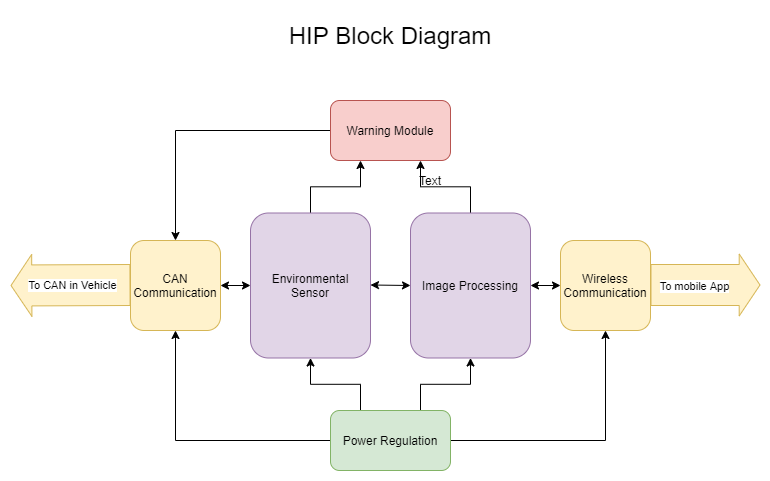

The diagram above was exported from draw.io. Its source (the exported page's mxGraphModel, read from the mxfile embedded in the PNG):
<mxGraphModel dx="1038" dy="548" grid="1" gridSize="10" guides="1" tooltips="1" connect="1" arrows="1" fold="1" page="1" pageScale="1" pageWidth="850" pageHeight="1100" math="0" shadow="0">
  <root>
    <mxCell id="0" />
    <mxCell id="1" parent="0" />
    <mxCell id="Vk3yBpiIMXtpupafznW--1" value="CAN Communication" style="rounded=1;whiteSpace=wrap;html=1;fillColor=#fff2cc;strokeColor=#d6b656;" vertex="1" parent="1">
      <mxGeometry x="120" y="410" width="90" height="90" as="geometry" />
    </mxCell>
    <mxCell id="Vk3yBpiIMXtpupafznW--20" style="edgeStyle=orthogonalEdgeStyle;rounded=0;orthogonalLoop=1;jettySize=auto;html=1;exitX=0.5;exitY=0;exitDx=0;exitDy=0;entryX=0.25;entryY=1;entryDx=0;entryDy=0;strokeColor=#000000;" edge="1" parent="1" source="Vk3yBpiIMXtpupafznW--2" target="Vk3yBpiIMXtpupafznW--6">
      <mxGeometry relative="1" as="geometry" />
    </mxCell>
    <mxCell id="Vk3yBpiIMXtpupafznW--2" value="Environmental Sensor" style="rounded=1;whiteSpace=wrap;html=1;fillColor=#e1d5e7;strokeColor=#9673a6;" vertex="1" parent="1">
      <mxGeometry x="240" y="382.5" width="120" height="145" as="geometry" />
    </mxCell>
    <mxCell id="Vk3yBpiIMXtpupafznW--21" style="edgeStyle=orthogonalEdgeStyle;rounded=0;orthogonalLoop=1;jettySize=auto;html=1;exitX=0.5;exitY=0;exitDx=0;exitDy=0;entryX=0.75;entryY=1;entryDx=0;entryDy=0;strokeColor=#000000;" edge="1" parent="1" source="Vk3yBpiIMXtpupafznW--3" target="Vk3yBpiIMXtpupafznW--6">
      <mxGeometry relative="1" as="geometry" />
    </mxCell>
    <mxCell id="Vk3yBpiIMXtpupafznW--3" value="Image Processing" style="rounded=1;whiteSpace=wrap;html=1;fillColor=#e1d5e7;strokeColor=#9673a6;" vertex="1" parent="1">
      <mxGeometry x="400" y="382.5" width="120" height="145" as="geometry" />
    </mxCell>
    <mxCell id="Vk3yBpiIMXtpupafznW--4" value="Wireless Communication" style="rounded=1;whiteSpace=wrap;html=1;fillColor=#fff2cc;strokeColor=#d6b656;" vertex="1" parent="1">
      <mxGeometry x="550" y="410" width="90" height="90" as="geometry" />
    </mxCell>
    <mxCell id="Vk3yBpiIMXtpupafznW--22" style="edgeStyle=orthogonalEdgeStyle;rounded=0;orthogonalLoop=1;jettySize=auto;html=1;exitX=0;exitY=0.5;exitDx=0;exitDy=0;entryX=0.5;entryY=1;entryDx=0;entryDy=0;strokeColor=#000000;" edge="1" parent="1" source="Vk3yBpiIMXtpupafznW--5" target="Vk3yBpiIMXtpupafznW--1">
      <mxGeometry relative="1" as="geometry" />
    </mxCell>
    <mxCell id="Vk3yBpiIMXtpupafznW--23" style="edgeStyle=orthogonalEdgeStyle;rounded=0;orthogonalLoop=1;jettySize=auto;html=1;exitX=0.25;exitY=0;exitDx=0;exitDy=0;entryX=0.5;entryY=1;entryDx=0;entryDy=0;strokeColor=#000000;" edge="1" parent="1" source="Vk3yBpiIMXtpupafznW--5" target="Vk3yBpiIMXtpupafznW--2">
      <mxGeometry relative="1" as="geometry" />
    </mxCell>
    <mxCell id="Vk3yBpiIMXtpupafznW--24" style="edgeStyle=orthogonalEdgeStyle;rounded=0;orthogonalLoop=1;jettySize=auto;html=1;exitX=0.75;exitY=0;exitDx=0;exitDy=0;entryX=0.5;entryY=1;entryDx=0;entryDy=0;strokeColor=#000000;" edge="1" parent="1" source="Vk3yBpiIMXtpupafznW--5" target="Vk3yBpiIMXtpupafznW--3">
      <mxGeometry relative="1" as="geometry" />
    </mxCell>
    <mxCell id="Vk3yBpiIMXtpupafznW--25" style="edgeStyle=orthogonalEdgeStyle;rounded=0;orthogonalLoop=1;jettySize=auto;html=1;exitX=1;exitY=0.5;exitDx=0;exitDy=0;entryX=0.5;entryY=1;entryDx=0;entryDy=0;strokeColor=#000000;" edge="1" parent="1" source="Vk3yBpiIMXtpupafznW--5" target="Vk3yBpiIMXtpupafznW--4">
      <mxGeometry relative="1" as="geometry" />
    </mxCell>
    <mxCell id="Vk3yBpiIMXtpupafznW--5" value="Power Regulation" style="rounded=1;whiteSpace=wrap;html=1;fillColor=#d5e8d4;strokeColor=#82b366;" vertex="1" parent="1">
      <mxGeometry x="320" y="580" width="120" height="60" as="geometry" />
    </mxCell>
    <mxCell id="Vk3yBpiIMXtpupafznW--19" style="edgeStyle=orthogonalEdgeStyle;rounded=0;orthogonalLoop=1;jettySize=auto;html=1;exitX=0;exitY=0.5;exitDx=0;exitDy=0;entryX=0.5;entryY=0;entryDx=0;entryDy=0;strokeColor=#000000;" edge="1" parent="1" source="Vk3yBpiIMXtpupafznW--6" target="Vk3yBpiIMXtpupafznW--1">
      <mxGeometry relative="1" as="geometry" />
    </mxCell>
    <mxCell id="Vk3yBpiIMXtpupafznW--6" value="Warning Module" style="rounded=1;whiteSpace=wrap;html=1;fillColor=#f8cecc;strokeColor=#b85450;" vertex="1" parent="1">
      <mxGeometry x="320" y="270" width="120" height="60" as="geometry" />
    </mxCell>
    <mxCell id="Vk3yBpiIMXtpupafznW--9" value="" style="shape=flexArrow;endArrow=classic;html=1;width=41;endSize=6.6;fillColor=#fff2cc;strokeColor=#d6b656;" edge="1" parent="1">
      <mxGeometry width="50" height="50" relative="1" as="geometry">
        <mxPoint x="640" y="454.5" as="sourcePoint" />
        <mxPoint x="750" y="454.5" as="targetPoint" />
      </mxGeometry>
    </mxCell>
    <mxCell id="Vk3yBpiIMXtpupafznW--10" value="To mobile App" style="edgeLabel;html=1;align=center;verticalAlign=middle;resizable=0;points=[];" vertex="1" connectable="0" parent="Vk3yBpiIMXtpupafznW--9">
      <mxGeometry x="-0.2218" y="5" relative="1" as="geometry">
        <mxPoint y="5.5" as="offset" />
      </mxGeometry>
    </mxCell>
    <mxCell id="Vk3yBpiIMXtpupafznW--11" value="" style="shape=flexArrow;endArrow=classic;html=1;width=41;endSize=6.6;fillColor=#fff2cc;strokeColor=#d6b656;" edge="1" parent="1">
      <mxGeometry width="50" height="50" relative="1" as="geometry">
        <mxPoint x="120" y="454.5" as="sourcePoint" />
        <mxPoint y="455" as="targetPoint" />
      </mxGeometry>
    </mxCell>
    <mxCell id="Vk3yBpiIMXtpupafznW--12" value="To CAN in Vehicle" style="edgeLabel;html=1;align=center;verticalAlign=middle;resizable=0;points=[];" vertex="1" connectable="0" parent="Vk3yBpiIMXtpupafznW--11">
      <mxGeometry x="-0.2218" y="5" relative="1" as="geometry">
        <mxPoint x="-11.03" y="-4.699999999999999" as="offset" />
      </mxGeometry>
    </mxCell>
    <mxCell id="Vk3yBpiIMXtpupafznW--15" value="" style="endArrow=classic;startArrow=classic;html=1;strokeColor=#000000;exitX=1;exitY=0.5;exitDx=0;exitDy=0;entryX=0;entryY=0.5;entryDx=0;entryDy=0;" edge="1" parent="1" source="Vk3yBpiIMXtpupafznW--1" target="Vk3yBpiIMXtpupafznW--2">
      <mxGeometry width="50" height="50" relative="1" as="geometry">
        <mxPoint x="400" y="470" as="sourcePoint" />
        <mxPoint x="450" y="420" as="targetPoint" />
      </mxGeometry>
    </mxCell>
    <mxCell id="Vk3yBpiIMXtpupafznW--16" value="" style="endArrow=classic;startArrow=classic;html=1;strokeColor=#000000;exitX=1;exitY=0.5;exitDx=0;exitDy=0;entryX=0;entryY=0.5;entryDx=0;entryDy=0;" edge="1" parent="1" target="Vk3yBpiIMXtpupafznW--3">
      <mxGeometry width="50" height="50" relative="1" as="geometry">
        <mxPoint x="360" y="454.5" as="sourcePoint" />
        <mxPoint x="390" y="454.5" as="targetPoint" />
      </mxGeometry>
    </mxCell>
    <mxCell id="Vk3yBpiIMXtpupafznW--18" value="" style="endArrow=classic;startArrow=classic;html=1;strokeColor=#000000;entryX=0;entryY=0.5;entryDx=0;entryDy=0;exitX=1;exitY=0.5;exitDx=0;exitDy=0;" edge="1" parent="1" source="Vk3yBpiIMXtpupafznW--3" target="Vk3yBpiIMXtpupafznW--4">
      <mxGeometry width="50" height="50" relative="1" as="geometry">
        <mxPoint x="510" y="470" as="sourcePoint" />
        <mxPoint x="560" y="420" as="targetPoint" />
      </mxGeometry>
    </mxCell>
    <mxCell id="Vk3yBpiIMXtpupafznW--27" value="Text" style="text;html=1;strokeColor=none;fillColor=none;align=center;verticalAlign=middle;whiteSpace=wrap;rounded=0;" vertex="1" parent="1">
      <mxGeometry x="400" y="340" width="40" height="20" as="geometry" />
    </mxCell>
    <mxCell id="Vk3yBpiIMXtpupafznW--28" value="&lt;font style=&quot;font-size: 24px&quot;&gt;HIP Block Diagram&lt;/font&gt;" style="text;html=1;strokeColor=none;fillColor=none;align=center;verticalAlign=middle;whiteSpace=wrap;rounded=0;" vertex="1" parent="1">
      <mxGeometry x="260" y="180" width="240" height="50" as="geometry" />
    </mxCell>
  </root>
</mxGraphModel>